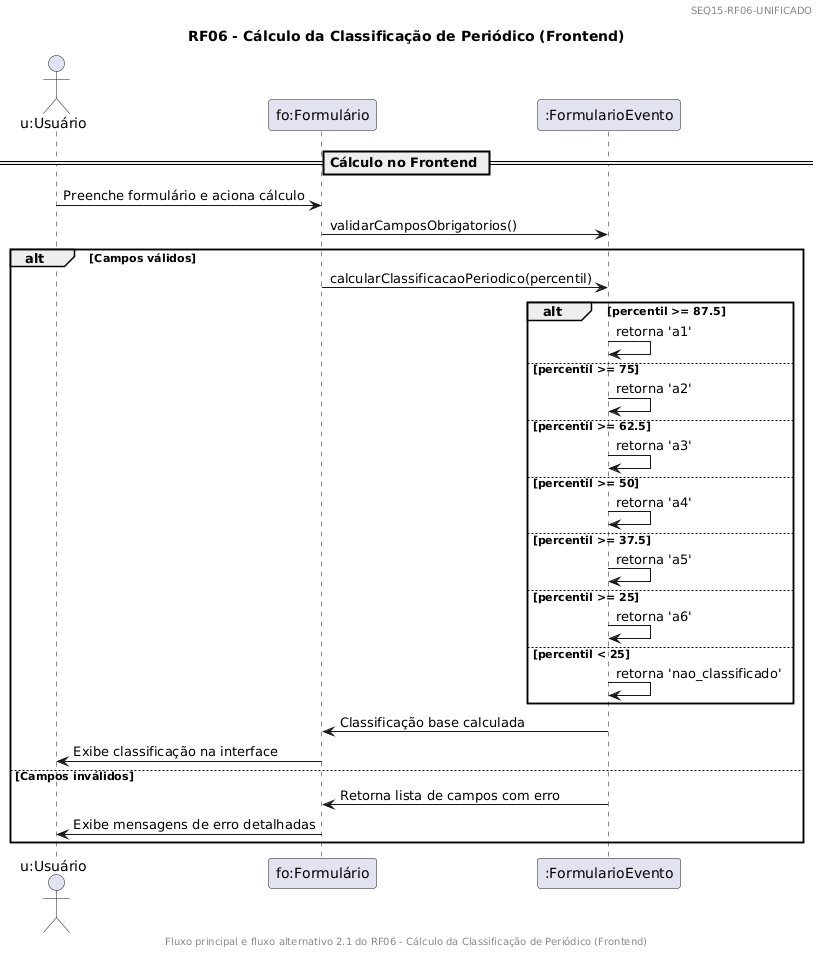

The diagram above was rendered by PlantUML. Its source (embedded in the PNG):
@startuml
header
SEQ15-RF06-UNIFICADO
endheader

footer
Fluxo principal e fluxo alternativo 2.1 do RF06 - Cálculo da Classificação de Periódico (Frontend)
endfooter

title RF06 - Cálculo da Classificação de Periódico (Frontend)

actor "u:Usuário" as u
participant "fo:Formulário" as fp
participant ":FormularioEvento" as cu

== Cálculo no Frontend ==
u -> fp : Preenche formulário e aciona cálculo
fp -> cu : validarCamposObrigatorios()

alt Campos válidos
    fp -> cu : calcularClassificacaoPeriodico(percentil)

    alt percentil >= 87.5
        cu -> cu : retorna 'a1'
    else percentil >= 75
        cu -> cu : retorna 'a2'
    else percentil >= 62.5
        cu -> cu : retorna 'a3'
    else percentil >= 50
        cu -> cu : retorna 'a4'
    else percentil >= 37.5
        cu -> cu : retorna 'a5'
    else percentil >= 25
        cu -> cu : retorna 'a6'
    else percentil < 25
        cu -> cu : retorna 'nao_classificado'
    end

    cu -> fp : Classificação base calculada
    fp -> u : Exibe classificação na interface

else Campos inválidos
    cu -> fp : Retorna lista de campos com erro
    fp -> u : Exibe mensagens de erro detalhadas
end
@enduml